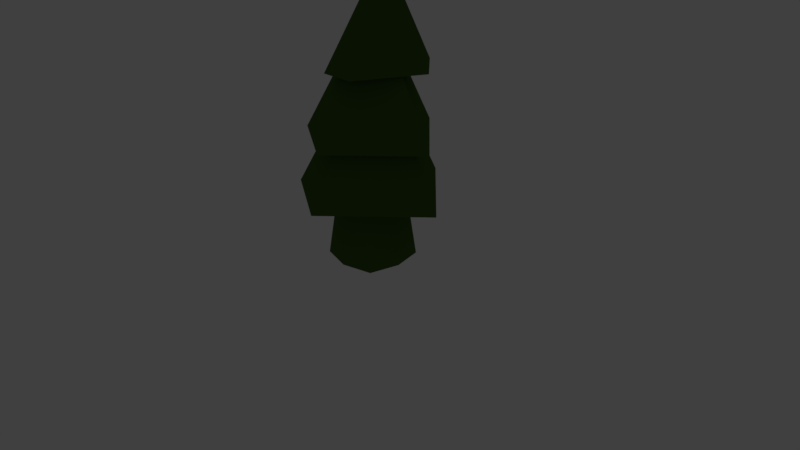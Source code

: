 # Source: Tree.blend  (saved by Blender 2.79.0; exported with 4.5.12 LTS)
import bpy
from mathutils import Matrix  # noqa: F401  (used for matrix-valued properties, if any)

bpy.ops.wm.read_factory_settings(use_empty=True)
scene = bpy.context.scene
scene.name = 'Scene'

# ---- collections
col_collection_1 = bpy.data.collections.new('Collection 1'); scene.collection.children.link(col_collection_1)
col_collection_1.hide_render = True
col_collection_1.hide_viewport = True
col_collection_2 = bpy.data.collections.new('Collection 2'); scene.collection.children.link(col_collection_2)
col_collection_2.hide_render = True
col_collection_2.hide_viewport = True
col_collection_3 = bpy.data.collections.new('Collection 3'); scene.collection.children.link(col_collection_3)

# ---- materials (node trees are filled in below, after node groups)
mat_tree_trunk = bpy.data.materials.new('Tree_Trunk')
mat_tree_trunk.alpha_threshold = 0.0
mat_tree_trunk.roughness = 0.5
mat_treeleaves = bpy.data.materials.new('TreeLeaves')
mat_treeleaves.alpha_threshold = 0.0
mat_treeleaves.roughness = 0.5

# ---- material node trees
mat_tree_trunk.use_nodes = True; mat_tree_trunk.node_tree.nodes.clear()
_N = mat_tree_trunk.node_tree.nodes; _L = mat_tree_trunk.node_tree.links
n0 = _N.new('ShaderNodeOutputMaterial'); n0.name = 'Material Output'; n0.location = (300, 300)
n1 = _N.new('ShaderNodeBsdfDiffuse'); n1.name = 'Diffuse BSDF'; n1.location = (10, 300)
n1.inputs[0].default_value = (0.0617, 0.04483, 0.02665, 1.0)
_L.new(n1.outputs[0], n0.inputs[0])
n0.is_active_output = True
mat_treeleaves.use_nodes = True; mat_treeleaves.node_tree.nodes.clear()
_N = mat_treeleaves.node_tree.nodes; _L = mat_treeleaves.node_tree.links
n0 = _N.new('ShaderNodeOutputMaterial'); n0.name = 'Material Output'; n0.location = (300, 300)
n1 = _N.new('ShaderNodeBsdfDiffuse'); n1.name = 'Diffuse BSDF'; n1.location = (10, 300)
n1.inputs[0].default_value = (0.05826, 0.1234, 0.02018, 1.0)
_L.new(n1.outputs[0], n0.inputs[0])
n0.is_active_output = True

# ---- world
world_world = bpy.data.worlds.new('World'); scene.world = world_world
world_world.color = (0.05088, 0.05088, 0.05088)
world_world.use_sun_shadow = False
world_world.sun_shadow_jitter_overblur = 0.0
world_world.cycles.sampling_method = 'MANUAL'

# ---- cameras
cam_camera = bpy.data.cameras.new('Camera')
cam_camera.clip_end = 100.0
cam_camera.lens = 35.0
cam_camera.sensor_width = 32.0
cam_camera.sensor_height = 18.0
cam_camera.ortho_scale = 7.314
cam_camera.dof.focus_distance = 0.0

# ---- lights
light_lamp = bpy.data.lights.new('Lamp', 'POINT')
light_lamp.transmission_factor = 0.0
light_lamp.cutoff_distance = 30.0
light_lamp.energy = 100.0
light_lamp.shadow_buffer_clip_start = 1.001
light_lamp.shadow_soft_size = 0.1
light_lamp.shadow_maximum_resolution = 0.006
light_lamp.use_absolute_resolution = True

# ---- meshes
me_cube = bpy.data.meshes.new('Cube')
me_cube.from_pydata([(1.524, 1.524, 0.0), (1.524, -1.524, 0.0), (-1.524, -1.524, 0.0), (-1.524, 1.524, 0.0), (0.9419, 1.049, 2.044), (1.048, -0.9476, 2.026), (-0.9419, -1.049, 1.956), (-1.048, 0.9476, 1.974), (1.716e-07, 1.913, 0.0), (-1.008e-07, -1.913, 0.0), (-0.06649, 1.254, 2.011), (0.06648, -1.254, 1.989), (1.871, -2.724e-07, 0.0), (-1.871, 2.724e-07, 0.0), (1.222, 0.06238, 2.043), (-1.222, -0.06238, 1.957), (-1.658e-07, -3.571e-07, 2.0), (6.997e-08, -8.267e-16, 0.0), (1.0, 1.0, 1.0), (1.0, -1.0, 1.0), (-1.0, -1.0, 1.0), (-1.0, 1.0, 1.0), (1.788e-07, 1.256, 1.0), (-2.98e-07, -1.256, 1.0), (-1.228, 1.192e-07, 1.0), (1.228, -4.172e-07, 1.0), (1.011, 0.9058, 1.519), (1.058, -0.8609, 1.512), (-0.7056, -0.9058, 1.481), (-0.7524, 0.8609, 1.488), (0.1234, 1.109, 1.505), (0.1822, -1.109, 1.495), (-0.9303, -0.02758, 1.481), (1.236, 0.02758, 1.519), (0.1388, 3.03, 3.678), (0.1388, 0.9501, 5.194), (1.146, 2.676, 3.824), (0.4088, 0.8964, 5.194), (1.925, 2.031, 3.762), (0.6377, 0.7435, 5.194), (2.533, 1.236, 3.751), (0.7907, 0.5146, 5.194), (2.925, 0.2446, 3.664), (0.8444, 0.2446, 5.194), (2.438, -0.7077, 3.736), (0.7907, -0.02539, 5.194), (1.956, -1.573, 3.702), (0.6377, -0.2543, 5.194), (1.155, -2.209, 3.788), (0.4088, -0.4072, 5.194), (0.1388, -2.541, 3.664), (0.1388, -0.4609, 5.194), (-0.7996, -2.021, 3.743), (-0.1311, -0.4072, 5.194), (-1.657, -1.551, 3.816), (-0.36, -0.2543, 5.194), (-2.217, -0.7311, 3.653), (-0.513, -0.02539, 5.194), (-2.647, 0.2446, 3.662), (-0.5667, 0.2446, 5.194), (-2.256, 1.237, 3.781), (-0.513, 0.5146, 5.194), (-1.647, 2.03, 3.808), (-0.36, 0.7435, 5.194), (-0.8609, 2.658, 3.835), (-0.1311, 0.8964, 5.194), (0.4443, 0.4161, 5.599), (0.3796, 0.4226, 5.613), (0.5025, 0.3836, 5.587), (0.5454, 0.3299, 5.579), (0.5665, 0.2632, 5.578), (0.5625, 0.1936, 5.582), (0.5341, 0.1319, 5.591), (0.4856, 0.08726, 5.604), (0.4243, 0.06662, 5.619), (0.3596, 0.07306, 5.634), (0.3014, 0.1056, 5.646), (0.2585, 0.1593, 5.653), (0.2374, 0.226, 5.655), (0.2414, 0.2956, 5.651), (0.2698, 0.3573, 5.641), (0.3183, 0.4019, 5.628), (0.6861, 0.3003, 5.813), (0.6762, 0.3013, 5.815), (0.695, 0.2953, 5.811), (0.7016, 0.287, 5.81), (0.7048, 0.2768, 5.81), (0.7042, 0.2661, 5.811), (0.6999, 0.2567, 5.812), (0.6924, 0.2498, 5.814), (0.683, 0.2467, 5.816), (0.6731, 0.2476, 5.819), (0.6642, 0.2526, 5.82), (0.6576, 0.2609, 5.821), (0.6544, 0.2711, 5.822), (0.655, 0.2818, 5.821), (0.6593, 0.2912, 5.82), (0.6668, 0.2981, 5.818), (0.09442, 3.781, 2.452), (0.09442, 1.14, 4.378), (1.373, 3.331, 2.638), (0.4372, 1.072, 4.378), (2.362, 2.512, 2.559), (0.7277, 0.8779, 4.378), (3.134, 1.503, 2.546), (0.9219, 0.5874, 4.378), (3.631, 0.2446, 2.435), (0.9901, 0.2446, 4.378), (3.013, -0.9644, 2.526), (0.9219, -0.09815, 4.378), (2.401, -2.062, 2.483), (0.7277, -0.3887, 4.378), (1.385, -2.87, 2.592), (0.4372, -0.5829, 4.378), (0.09442, -3.292, 2.435), (0.09442, -0.6511, 4.378), (-1.097, -2.632, 2.535), (-0.2483, -0.5829, 4.378), (-2.186, -2.035, 2.628), (-0.5389, -0.3887, 4.378), (-2.896, -0.994, 2.421), (-0.7331, -0.09815, 4.378), (-3.442, 0.2446, 2.432), (-0.8012, 0.2446, 4.378), (-2.946, 1.504, 2.584), (-0.7331, 0.5874, 4.378), (-2.172, 2.511, 2.617), (-0.5389, 0.8779, 4.378), (-1.175, 3.309, 2.651), (-0.2483, 1.072, 4.378), (0.09442, 4.274, 1.326), (0.09442, 1.265, 3.52), (1.551, 3.761, 1.538), (0.485, 1.187, 3.52), (2.678, 2.828, 1.448), (0.8161, 0.9662, 3.52), (3.557, 1.679, 1.433), (1.037, 0.6351, 3.52), (4.124, 0.2446, 1.306), (1.115, 0.2446, 3.52), (3.42, -1.133, 1.41), (1.037, -0.1459, 3.52), (2.723, -2.384, 1.361), (0.8161, -0.477, 3.52), (1.565, -3.305, 1.485), (0.485, -0.6983, 3.52), (0.09442, -3.785, 1.307), (0.09442, -0.7759, 3.52), (-1.263, -3.033, 1.421), (-0.2961, -0.6983, 3.52), (-2.503, -2.353, 1.527), (-0.6272, -0.477, 3.52), (-3.313, -1.167, 1.291), (-0.8484, -0.1459, 3.52), (-3.935, 0.2446, 1.303), (-0.9261, 0.2446, 3.52), (-3.37, 1.679, 1.476), (-0.8484, 0.6351, 3.52), (-2.488, 2.827, 1.514), (-0.6272, 0.9662, 3.52), (-1.352, 3.736, 1.553), (-0.2961, 1.187, 3.52)], [], [(17, 9, 2, 13), (16, 15, 6, 11), (33, 14, 5, 27), (31, 11, 6, 28), (32, 15, 7, 29), (22, 8, 3, 21), (18, 0, 8, 22), (27, 5, 11, 31), (14, 16, 11, 5), (12, 1, 9, 17), (0, 12, 17, 8), (4, 10, 16, 14), (28, 6, 15, 32), (26, 4, 14, 33), (10, 7, 15, 16), (8, 17, 13, 3), (0, 18, 25, 12), (2, 20, 24, 13), (1, 19, 23, 9), (26, 18, 22, 30), (30, 22, 21, 29), (13, 24, 21, 3), (9, 23, 20, 2), (12, 25, 19, 1), (10, 30, 29, 7), (4, 26, 30, 10), (18, 26, 33, 25), (20, 28, 32, 24), (19, 27, 31, 23), (24, 32, 29, 21), (23, 31, 28, 20), (25, 33, 27, 19), (34, 35, 37, 36), (36, 37, 39, 38), (38, 39, 41, 40), (40, 41, 43, 42), (42, 43, 45, 44), (44, 45, 47, 46), (46, 47, 49, 48), (48, 49, 51, 50), (50, 51, 53, 52), (52, 53, 55, 54), (54, 55, 57, 56), (56, 57, 59, 58), (58, 59, 61, 60), (60, 61, 63, 62), (45, 43, 70, 71), (62, 63, 65, 64), (64, 65, 35, 34), (34, 36, 38, 40, 42, 44, 46, 48, 50, 52, 54, 56, 58, 60, 62, 64), (77, 76, 92, 93), (55, 53, 75, 76), (65, 63, 80, 81), (41, 39, 68, 69), (51, 49, 73, 74), (37, 35, 67, 66), (61, 59, 78, 79), (47, 45, 71, 72), (57, 55, 76, 77), (35, 65, 81, 67), (43, 41, 69, 70), (53, 51, 74, 75), (63, 61, 79, 80), (39, 37, 66, 68), (49, 47, 72, 73), (59, 57, 77, 78), (82, 83, 97, 96, 95, 94, 93, 92, 91, 90, 89, 88, 87, 86, 85, 84), (70, 69, 85, 86), (78, 77, 93, 94), (71, 70, 86, 87), (79, 78, 94, 95), (72, 71, 87, 88), (80, 79, 95, 96), (73, 72, 88, 89), (81, 80, 96, 97), (74, 73, 89, 90), (66, 67, 83, 82), (67, 81, 97, 83), (75, 74, 90, 91), (68, 66, 82, 84), (76, 75, 91, 92), (69, 68, 84, 85), (98, 99, 101, 100), (100, 101, 103, 102), (102, 103, 105, 104), (104, 105, 107, 106), (106, 107, 109, 108), (108, 109, 111, 110), (110, 111, 113, 112), (112, 113, 115, 114), (114, 115, 117, 116), (116, 117, 119, 118), (118, 119, 121, 120), (120, 121, 123, 122), (122, 123, 125, 124), (124, 125, 127, 126), (101, 99, 129, 127, 125, 123, 121, 119, 117, 115, 113, 111, 109, 107, 105, 103), (126, 127, 129, 128), (128, 129, 99, 98), (98, 100, 102, 104, 106, 108, 110, 112, 114, 116, 118, 120, 122, 124, 126, 128), (130, 131, 133, 132), (132, 133, 135, 134), (134, 135, 137, 136), (136, 137, 139, 138), (138, 139, 141, 140), (140, 141, 143, 142), (142, 143, 145, 144), (144, 145, 147, 146), (146, 147, 149, 148), (148, 149, 151, 150), (150, 151, 153, 152), (152, 153, 155, 154), (154, 155, 157, 156), (156, 157, 159, 158), (133, 131, 161, 159, 157, 155, 153, 151, 149, 147, 145, 143, 141, 139, 137, 135), (158, 159, 161, 160), (160, 161, 131, 130), (130, 132, 134, 136, 138, 140, 142, 144, 146, 148, 150, 152, 154, 156, 158, 160)])
me_cube.polygons.foreach_set('material_index', [0, 0, 0, 0, 0, 0, 0, 0, 0, 0, 0, 0, 0, 0, 0, 0, 0, 0, 0, 0, 0, 0, 0, 0, 0, 0, 0, 0, 0, 0, 0, 0, 1, 1, 1, 1, 1, 1, 1, 1, 1, 1, 1, 1, 1, 1, 1, 1, 1, 1, 1, 1, 1, 1, 1, 1, 1, 1, 1, 1, 1, 1, 1, 1, 1, 1, 1, 1, 1, 1, 1, 1, 1, 1, 1, 1, 1, 1, 1, 1, 1, 1, 1, 1, 1, 1, 1, 1, 1, 1, 1, 1, 1, 1, 1, 1, 1, 1, 1, 1, 1, 1, 1, 1, 1, 1, 1, 1, 1, 1, 1, 1, 1, 1, 1, 1, 1, 1])
me_cube.materials.append(mat_tree_trunk)
me_cube.materials.append(mat_treeleaves)
me_cube.use_remesh_preserve_volume = False
me_cube.use_remesh_preserve_attributes = False
me_cube.use_mirror_vertex_groups = False
me_cube.update()
me_cylinder_003 = bpy.data.meshes.new('Cylinder.003')
me_cylinder_003.from_pydata([(0.6034, 1.457, -1.024), (1.07, 1.07, -1.116), (1.434, 0.5941, -1.132), (1.377, -0.5706, -1.155), (0.6089, -1.47, -1.078), (-0.5622, -1.357, -1.144), (-1.411, -0.5845, -1.277), (-1.435, 0.5943, -1.087), (-0.599, 1.446, -1.009), (0.183, 0.1028, 1.598), (0.1442, 0.1066, 1.619), (0.2179, 0.08326, 1.58), (0.2436, 0.05108, 1.569), (0.2562, 0.01111, 1.566), (0.2538, -0.03054, 1.572), (0.2368, -0.06754, 1.586), (0.2077, -0.09426, 1.606), (0.171, -0.1066, 1.628), (0.1323, -0.1028, 1.65), (0.09739, -0.08326, 1.667), (0.07168, -0.05108, 1.678), (0.05905, -0.01111, 1.681), (0.06143, 0.03054, 1.675), (0.07845, 0.06754, 1.661), (0.1075, 0.09426, 1.641), (0.3279, 0.03335, 1.914), (0.3219, 0.03394, 1.918), (0.3332, 0.03036, 1.912), (0.3372, 0.02542, 1.91), (0.3391, 0.01929, 1.91), (0.3387, 0.0129, 1.911), (0.3361, 0.007229, 1.913), (0.3317, 0.00313, 1.916), (0.326, 0.001233, 1.919), (0.3201, 0.001825, 1.922), (0.3147, 0.004818, 1.925), (0.3108, 0.009754, 1.927), (0.3089, 0.01588, 1.927), (0.3092, 0.02227, 1.926), (0.3118, 0.02795, 1.924), (0.3163, 0.03205, 1.921), (0.8296, 0.7663, -6.674), (0.8296, -1.059, -6.674), (-0.996, -1.059, -6.674), (-0.996, 0.7663, -6.674), (0.4811, 0.482, -3.654), (0.5445, -0.7142, -3.68), (-0.6475, -0.7751, -3.784), (-0.7109, 0.4212, -3.758), (-0.08318, 0.9997, -6.674), (-0.08318, -1.293, -6.674), (-0.123, 0.6045, -3.703), (-0.04335, -0.8976, -3.736), (1.038, -0.1465, -6.674), (-1.204, -0.1465, -6.674), (0.6489, -0.1092, -3.655), (-0.8152, -0.1839, -3.783), (-0.08318, -0.1465, -3.719), (-0.08318, -0.1465, -6.674), (0.5227, 0.3962, -4.429), (0.5507, -0.6623, -4.441), (-0.5059, -0.6893, -4.487), (-0.534, 0.3693, -4.475), (-0.009225, 0.5181, -4.451), (0.02599, -0.8111, -4.465), (-0.6405, -0.1631, -4.486), (0.6573, -0.13, -4.43), (-0.02661, 2.414, -4.715), (-0.02661, 0.6114, -1.474), (1.521, 1.548, -4.535), (0.4057, 0.4323, -1.474), (2.388, -1.131e-07, -4.744), (0.5848, -1.739e-08, -1.474), (1.548, -1.575, -4.663), (0.4057, -0.4323, -1.474), (-0.02661, -2.414, -4.743), (-0.02661, -0.6114, -1.474), (-1.583, -1.556, -4.418), (-0.459, -0.4323, -1.474), (-2.441, 2.124e-08, -4.748), (-0.638, 1.662e-08, -1.474), (-1.574, 1.547, -4.436), (-0.459, 0.4323, -1.474), (-0.02661, 2.119, -3.051), (-0.02661, 0.5366, -0.2065), (1.332, 1.359, -2.893), (0.3528, 0.3794, -0.2065), (2.092, -9.925e-08, -3.077), (0.51, -1.526e-08, -0.2065), (1.355, -1.382, -3.006), (0.3528, -0.3794, -0.2065), (-0.02661, -2.119, -3.076), (-0.02661, -0.5366, -0.2065), (-1.393, -1.366, -2.791), (-0.4061, -0.3794, -0.2065), (-2.145, 1.864e-08, -3.08), (-0.5632, 1.459e-08, -0.2065), (-1.385, 1.358, -2.807), (-0.4061, 0.3794, -0.2065)], [], [(0, 9, 11, 1), (1, 11, 12, 2), (19, 20, 6, 5, 18), (10, 9, 0, 8, 24), (23, 24, 8, 7, 22), (15, 16, 4, 3, 14), (17, 18, 5, 4, 16), (21, 22, 7, 6, 20), (20, 19, 35, 36), (25, 26, 40, 39, 38, 37, 36, 35, 34, 33, 32, 31, 30, 29, 28, 27), (13, 12, 28, 29), (21, 20, 36, 37), (14, 13, 29, 30), (22, 21, 37, 38), (15, 14, 30, 31), (23, 22, 38, 39), (16, 15, 31, 32), (24, 23, 39, 40), (17, 16, 32, 33), (9, 10, 26, 25), (10, 24, 40, 26), (18, 17, 33, 34), (11, 9, 25, 27), (19, 18, 34, 35), (12, 11, 27, 28), (13, 14, 3, 2, 12), (58, 50, 43, 54), (57, 56, 47, 52), (66, 55, 46, 60), (64, 52, 47, 61), (65, 56, 48, 62), (54, 65, 62, 44), (63, 49, 44, 62), (60, 46, 52, 64), (55, 57, 52, 46), (53, 42, 50, 58), (41, 53, 58, 49), (45, 51, 57, 55), (61, 47, 56, 65), (59, 45, 55, 66), (51, 48, 56, 57), (49, 58, 54, 44), (43, 61, 65, 54), (42, 60, 64, 50), (59, 41, 49, 63), (50, 64, 61, 43), (53, 66, 60, 42), (51, 63, 62, 48), (45, 59, 63, 51), (41, 59, 66, 53), (72, 74, 73, 71), (74, 76, 75, 73), (76, 78, 77, 75), (78, 80, 79, 77), (80, 82, 81, 79), (82, 68, 67, 81), (68, 82, 80, 78, 76, 74, 72, 70), (68, 70, 69, 67), (70, 72, 71, 69), (86, 88, 87, 85), (88, 90, 89, 87), (90, 92, 91, 89), (92, 94, 93, 91), (94, 96, 95, 93), (96, 98, 97, 95), (98, 84, 83, 97), (84, 98, 96, 94, 92, 90, 88, 86), (84, 86, 85, 83)])
me_cylinder_003.polygons.foreach_set('material_index', [0, 0, 0, 0, 0, 0, 0, 0, 0, 0, 0, 0, 0, 0, 0, 0, 0, 0, 0, 0, 0, 0, 0, 0, 0, 0, 1, 1, 1, 1, 1, 1, 1, 1, 1, 1, 1, 1, 1, 1, 1, 1, 1, 1, 1, 1, 1, 1, 1, 1, 0, 0, 0, 0, 0, 0, 0, 0, 0, 0, 0, 0, 0, 0, 0, 0, 0, 0])
me_cylinder_003.materials.append(mat_treeleaves)
me_cylinder_003.materials.append(mat_tree_trunk)
me_cylinder_003.use_remesh_preserve_volume = False
me_cylinder_003.use_remesh_preserve_attributes = False
me_cylinder_003.use_mirror_vertex_groups = False
me_cylinder_003.update()
me_cylinder_006 = bpy.data.meshes.new('Cylinder.006')
me_cylinder_006.from_pydata([(0.6034, 1.457, -1.024), (1.434, 0.5941, -1.132), (0.6089, -1.47, -1.078), (-0.5622, -1.357, -1.144), (-1.435, 0.5943, -1.087), (0.3279, 0.03335, 1.914), (0.3372, 0.02542, 1.91), (0.3317, 0.00313, 1.916), (0.3201, 0.001825, 1.922), (0.3092, 0.02227, 1.926), (0.8296, 0.7663, -6.674), (0.8296, -1.059, -6.674), (-0.996, -1.059, -6.674), (-0.996, 0.7663, -6.674), (0.4811, 0.482, -3.654), (0.5445, -0.7142, -3.68), (-0.6475, -0.7751, -3.784), (-0.7109, 0.4212, -3.758), (-0.08318, 0.9997, -6.674), (-0.08318, -1.293, -6.674), (-0.123, 0.6045, -3.703), (-0.04335, -0.8976, -3.736), (1.038, -0.1465, -6.674), (-1.204, -0.1465, -6.674), (0.6489, -0.1092, -3.655), (-0.8152, -0.1839, -3.783), (-0.08318, -0.1465, -3.719), (-0.02661, 2.414, -4.715), (-0.02661, 0.6114, -1.474), (2.388, -1.131e-07, -4.744), (0.5848, -1.739e-08, -1.474), (-0.02661, -2.414, -4.743), (-0.02661, -0.6114, -1.474), (-1.583, -1.556, -4.418), (-0.459, -0.4323, -1.474), (-2.441, 2.124e-08, -4.748), (-0.638, 1.662e-08, -1.474), (-0.02661, 2.119, -3.051), (-0.02661, 0.5366, -0.2065), (2.092, -9.925e-08, -3.077), (0.51, -1.526e-08, -0.2065), (-0.02661, -2.119, -3.076), (-0.02661, -0.5366, -0.2065), (-1.393, -1.366, -2.791), (-0.4061, -0.3794, -0.2065), (-2.145, 1.864e-08, -3.08), (-0.5632, 1.459e-08, -0.2065)], [], [(28, 30, 29, 27), (36, 28, 27, 35), (30, 32, 31, 29), (2, 7, 8, 3), (5, 9, 8, 7, 6), (26, 25, 16, 21), (22, 24, 15, 11), (19, 21, 16, 12), (14, 10, 18, 20), (23, 25, 17, 13), (24, 26, 21, 15), (14, 20, 26, 24), (11, 15, 21, 19), (12, 16, 25, 23), (20, 17, 25, 26), (10, 14, 24, 22), (40, 42, 41, 39), (32, 34, 33, 31), (34, 36, 35, 33), (46, 38, 37, 45), (28, 36, 34, 32, 30), (38, 40, 39, 37), (5, 0, 4, 9), (42, 44, 43, 41), (44, 46, 45, 43), (1, 6, 7, 2), (38, 46, 44, 42, 40), (20, 18, 13, 17), (8, 9, 4, 3), (0, 5, 6, 1)])
me_cylinder_006.polygons.foreach_set('material_index', [0, 0, 0, 0, 0, 1, 0, 0, 0, 0, 1, 1, 0, 0, 1, 0, 0, 0, 0, 0, 0, 0, 0, 0, 0, 0, 0, 0, 0, 0])
me_cylinder_006.materials.append(mat_treeleaves)
me_cylinder_006.materials.append(mat_tree_trunk)
me_cylinder_006.use_remesh_preserve_volume = False
me_cylinder_006.use_remesh_preserve_attributes = False
me_cylinder_006.use_mirror_vertex_groups = False
me_cylinder_006.update()

# ---- objects
ob_tree_lod0 = bpy.data.objects.new('Tree_LOD0', me_cube)
ob_lamp = bpy.data.objects.new('Lamp', light_lamp)
ob_camera = bpy.data.objects.new('Camera', cam_camera)
ob_tree_lod1 = bpy.data.objects.new('Tree_LOD1', me_cylinder_003)
ob_tree_lod2 = bpy.data.objects.new('Tree_LOD2', me_cylinder_006)

# ---- transforms, parenting, visibility, modifiers, constraints
ob_tree_lod0.location = (1.49e-08, 0.0626, 0.005512)
ob_tree_lod0.scale = (0.2582, 0.2582, 0.6486)
ob_tree_lod0.lock_rotations_4d = False
ob_tree_lod0.empty_display_type = 'ARROWS'
ob_tree_lod0.lineart.crease_threshold = 0.0
ob_lamp.location = (4.076, 1.005, 5.904)
ob_lamp.rotation_euler = (0.6503, 0.05522, 1.866)
ob_lamp.lock_rotations_4d = False
ob_lamp.empty_display_type = 'ARROWS'
ob_lamp.color = (0.0, 0.0, 0.0, 0.0)
ob_lamp.lineart.crease_threshold = 0.0
ob_camera.location = (7.481, -6.508, 5.344)
ob_camera.rotation_euler = (1.109, 0.0, 0.8149)
ob_camera.lock_rotations_4d = False
ob_camera.empty_display_type = 'ARROWS'
ob_camera.color = (0.0, 0.0, 0.0, 0.0)
ob_camera.display_type = 'WIRE'
ob_camera.lineart.crease_threshold = 0.0
ob_tree_lod1.location = (0.03585, 0.1257, 2.935)
ob_tree_lod1.scale = (0.4309, 0.4309, 0.439)
ob_tree_lod1.lineart.crease_threshold = 0.0
ob_tree_lod2.location = (0.03585, 0.1257, 2.935)
ob_tree_lod2.scale = (0.4309, 0.4309, 0.439)
ob_tree_lod2.lineart.crease_threshold = 0.0

# ---- collection membership
col_collection_1.objects.link(ob_tree_lod0)
col_collection_1.objects.link(ob_lamp)
col_collection_1.objects.link(ob_camera)
col_collection_2.objects.link(ob_tree_lod1)
col_collection_3.objects.link(ob_tree_lod2)

# ---- scene / render settings (as saved in the file)
scene.camera = ob_camera
scene.frame_start = 1; scene.frame_end = 250; scene.frame_set(1)
scene.render.engine = 'CYCLES'
scene.render.resolution_percentage = 50
scene.render.dither_intensity = 0.0
scene.cycles.use_denoising = False
scene.cycles.samples = 128
scene.cycles.sampling_pattern = 'TABULATED_SOBOL'
scene.cycles.use_adaptive_sampling = False
scene.cycles.use_light_tree = False
scene.cycles.blur_glossy = 0.0
scene.cycles.sample_clamp_indirect = 0.0
scene.view_settings.view_transform = 'Standard'
bpy.context.view_layer.update()
